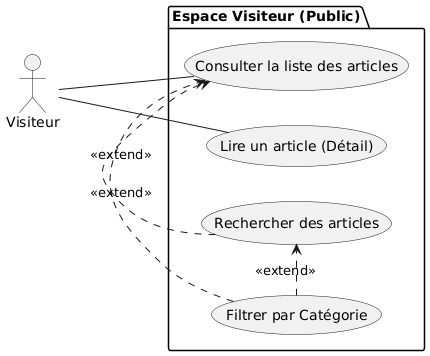

The diagram above was rendered by PlantUML. Its source (embedded in the PNG):
@startuml
left to right direction

actor "Visiteur" as Guest

package "Espace Visiteur (Public)" {

  usecase "Consulter la liste des articles" as UC_List
  usecase "Lire un article (Détail)" as UC_Read
  usecase "Rechercher des articles" as UC_Search
  usecase "Filtrer par Catégorie" as UC_Filter
}

' Relations with actor
Guest -- UC_List
Guest -- UC_Read

' Extensions
UC_Search .> UC_List : <<extend>>
UC_Filter .> UC_List : <<extend>>
UC_Filter .> UC_Search : <<extend>>
@enduml